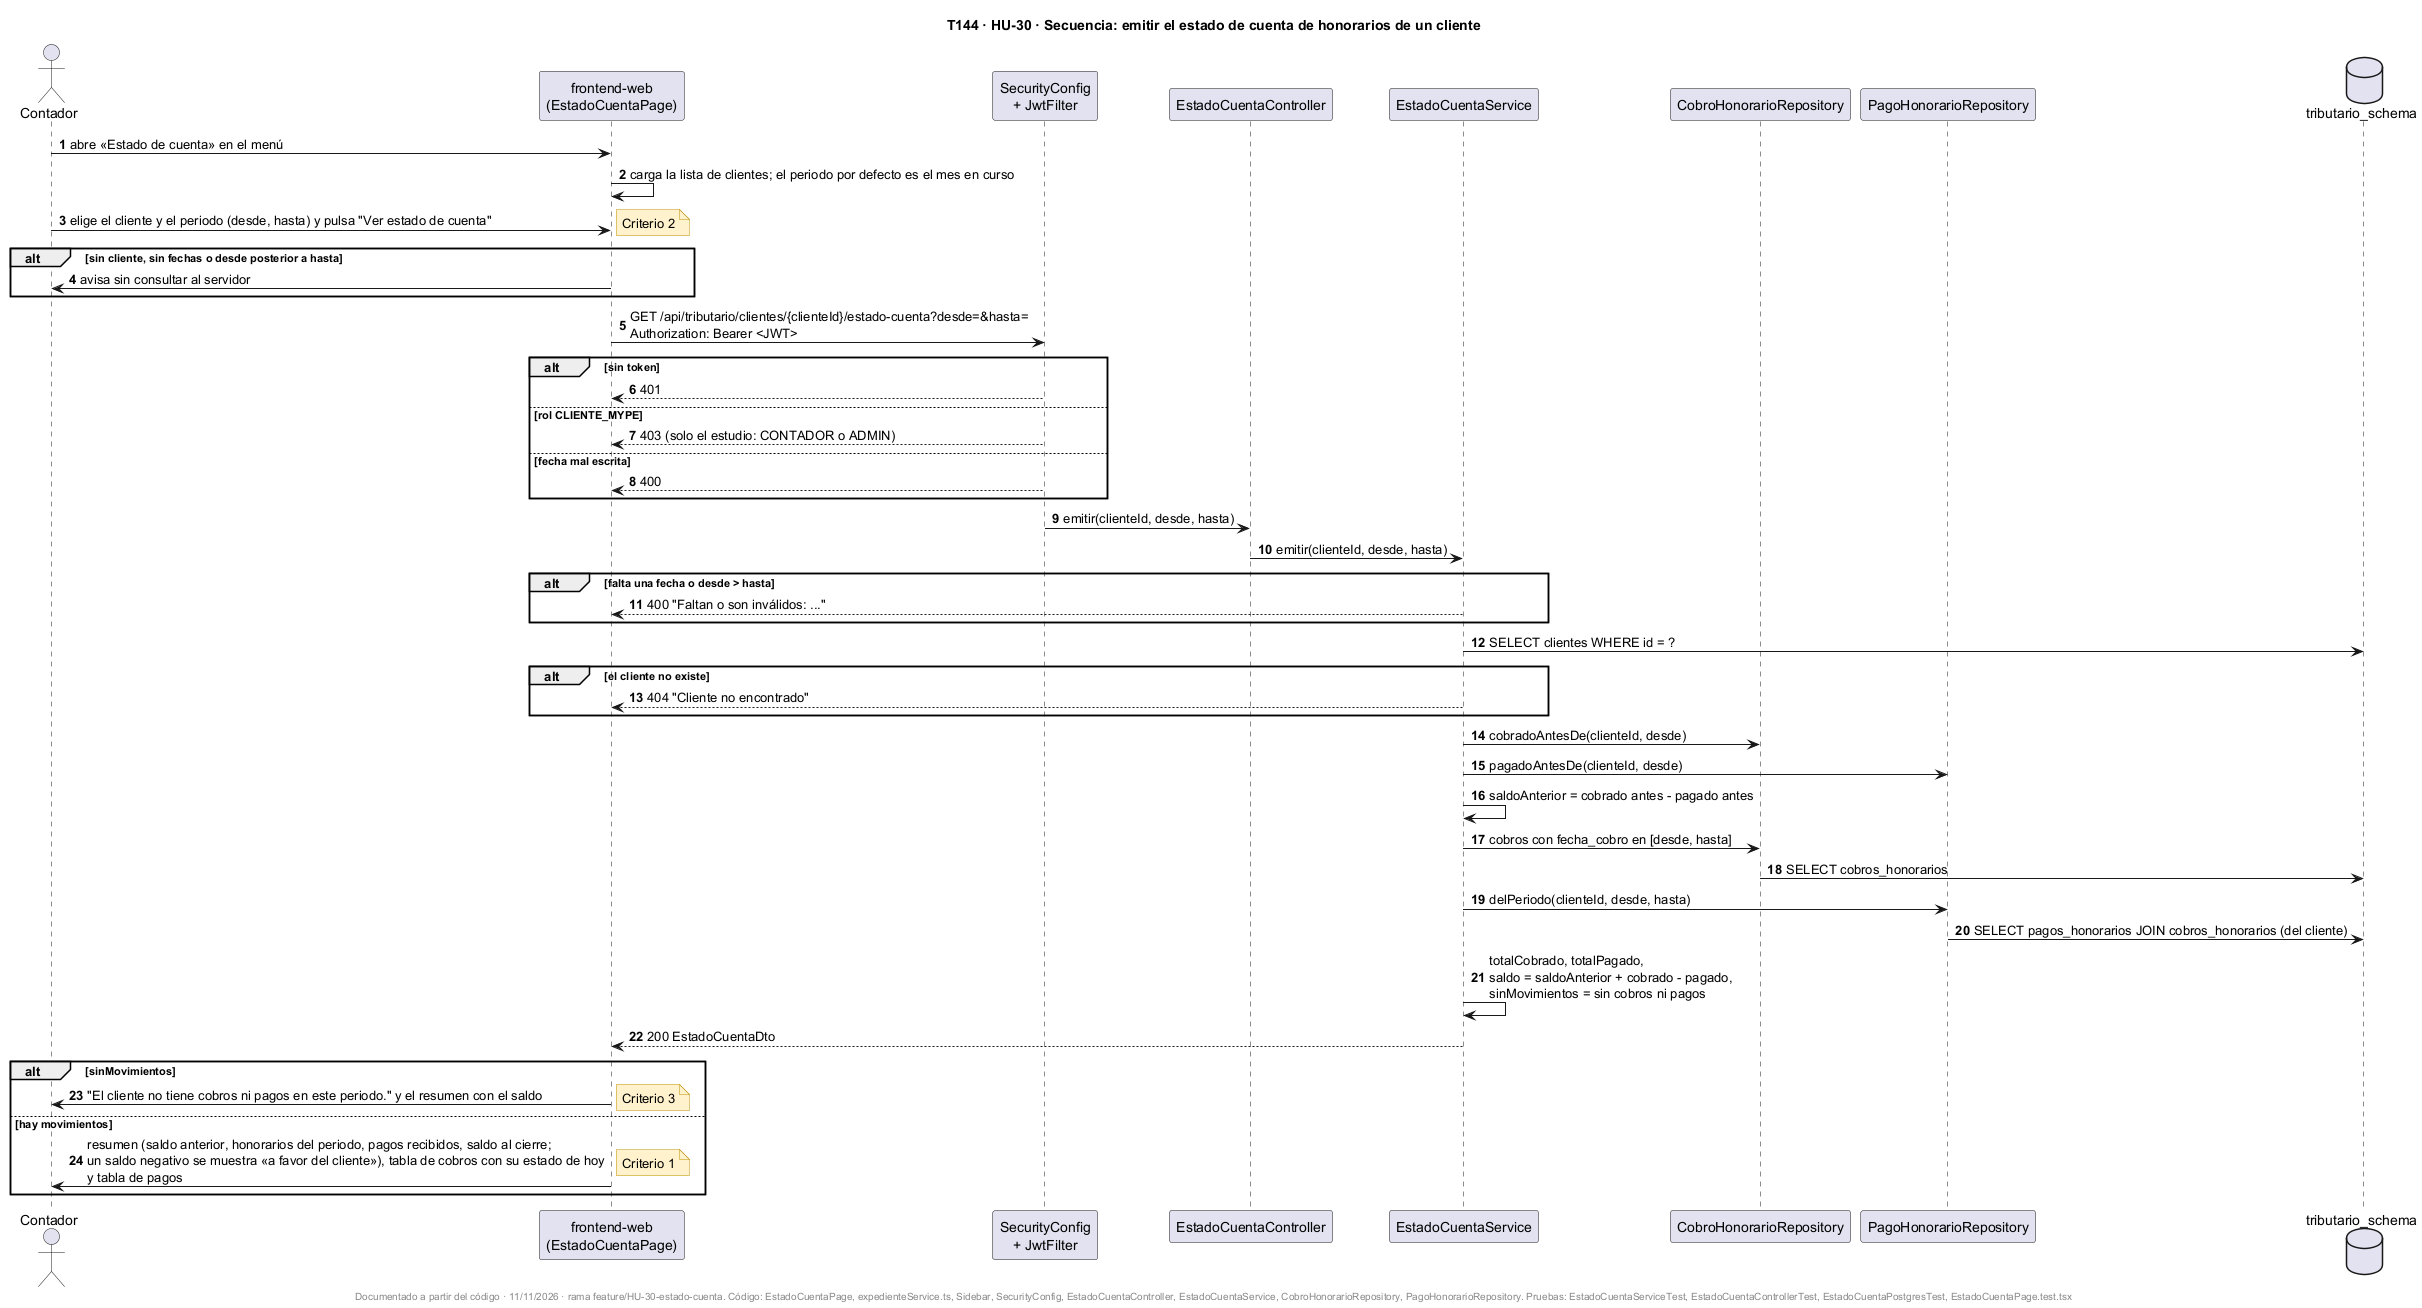

The diagram above was rendered by PlantUML. Its source (embedded in the PNG):
@startuml
title T144 · HU-30 · Secuencia: emitir el estado de cuenta de honorarios de un cliente
skinparam shadowing false
skinparam noteBackgroundColor #FFF2CC
skinparam noteBorderColor #BF9000
autonumber

actor "Contador" as U
participant "frontend-web\n(EstadoCuentaPage)" as FE
participant "SecurityConfig\n+ JwtFilter" as SEC
participant "EstadoCuentaController" as EC
participant "EstadoCuentaService" as ES
participant "CobroHonorarioRepository" as CR
participant "PagoHonorarioRepository" as PR
database "tributario_schema" as DB

U -> FE : abre «Estado de cuenta» en el menú
FE -> FE : carga la lista de clientes; el periodo por defecto es el mes en curso
U -> FE : elige el cliente y el periodo (desde, hasta) y pulsa "Ver estado de cuenta"
note right : Criterio 2
alt sin cliente, sin fechas o desde posterior a hasta
  FE -> U : avisa sin consultar al servidor
end
FE -> SEC : GET /api/tributario/clientes/{clienteId}/estado-cuenta?desde=&hasta=\nAuthorization: Bearer <JWT>
alt sin token
  SEC --> FE : 401
else rol CLIENTE_MYPE
  SEC --> FE : 403 (solo el estudio: CONTADOR o ADMIN)
else fecha mal escrita
  SEC --> FE : 400
end
SEC -> EC : emitir(clienteId, desde, hasta)
EC -> ES : emitir(clienteId, desde, hasta)
alt falta una fecha o desde > hasta
  ES --> FE : 400 "Faltan o son inválidos: ..."
end
ES -> DB : SELECT clientes WHERE id = ?
alt el cliente no existe
  ES --> FE : 404 "Cliente no encontrado"
end
ES -> CR : cobradoAntesDe(clienteId, desde)
ES -> PR : pagadoAntesDe(clienteId, desde)
ES -> ES : saldoAnterior = cobrado antes - pagado antes
ES -> CR : cobros con fecha_cobro en [desde, hasta]
CR -> DB : SELECT cobros_honorarios
ES -> PR : delPeriodo(clienteId, desde, hasta)
PR -> DB : SELECT pagos_honorarios JOIN cobros_honorarios (del cliente)
ES -> ES : totalCobrado, totalPagado,\nsaldo = saldoAnterior + cobrado - pagado,\nsinMovimientos = sin cobros ni pagos
ES --> FE : 200 EstadoCuentaDto
alt sinMovimientos
  FE -> U : "El cliente no tiene cobros ni pagos en este periodo." y el resumen con el saldo
  note right : Criterio 3
else hay movimientos
  FE -> U : resumen (saldo anterior, honorarios del periodo, pagos recibidos, saldo al cierre;\nun saldo negativo se muestra «a favor del cliente»), tabla de cobros con su estado de hoy\ny tabla de pagos
  note right : Criterio 1
end

footer Documentado a partir del código · 11/11/2026 · rama feature/HU-30-estado-cuenta. Código: EstadoCuentaPage, expedienteService.ts, Sidebar, SecurityConfig, EstadoCuentaController, EstadoCuentaService, CobroHonorarioRepository, PagoHonorarioRepository. Pruebas: EstadoCuentaServiceTest, EstadoCuentaControllerTest, EstadoCuentaPostgresTest, EstadoCuentaPage.test.tsx
@enduml